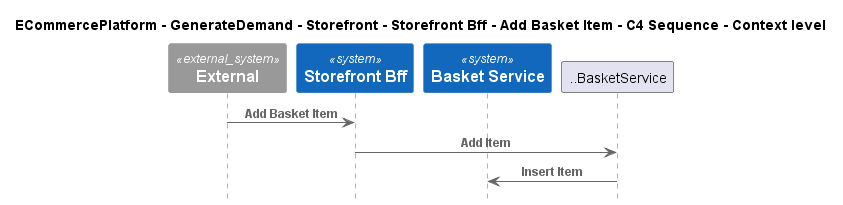

The diagram above was rendered by PlantUML. Its source (embedded in the PNG):
@startuml
!include ..\..\..\..\..\..\..\.c4s\C4_Sequence.puml

title ECommercePlatform - GenerateDemand - Storefront - Storefront Bff - Add Basket Item - C4 Sequence - Context level

System_Ext(C4InterFlow.SoftwareSystems.ExternalSystem, "External", "")
System(ECommercePlatform.GenerateDemand.Storefront.SoftwareSystems.StorefrontBff, "Storefront Bff", "")
System(ECommercePlatform.GenerateDemand.Basket.SoftwareSystems.BasketService, "Basket Service", "")

Rel(C4InterFlow.SoftwareSystems.ExternalSystem, ECommercePlatform.GenerateDemand.Storefront.SoftwareSystems.StorefrontBff, "Add Basket Item")
Rel(ECommercePlatform.GenerateDemand.Storefront.SoftwareSystems.StorefrontBff, ..BasketService, "Add Item")
Rel(..BasketService, ECommercePlatform.GenerateDemand.Basket.SoftwareSystems.BasketService, "Insert Item")


@enduml